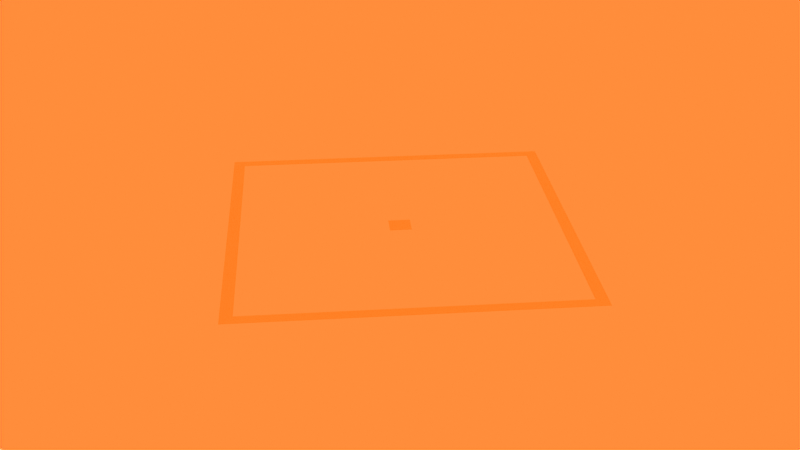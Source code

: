 # Source: CharacterStatus.blend  (saved by Blender 4.0.36; exported with 4.5.12 LTS)
import bpy
from mathutils import Matrix  # noqa: F401  (used for matrix-valued properties, if any)

bpy.ops.wm.read_factory_settings(use_empty=True)
scene = bpy.context.scene
scene.name = 'Scene'

# ---- collections
col_collection = bpy.data.collections.new('Collection'); scene.collection.children.link(col_collection)

# ---- materials (node trees are filled in below, after node groups)
mat_material = bpy.data.materials.new('Material')
mat_material.use_transparent_shadow = False
mat_material_001 = bpy.data.materials.new('Material.001')
mat_material_001.use_transparent_shadow = False

# ---- material node trees
mat_material.use_nodes = True; mat_material.node_tree.nodes.clear()
_N = mat_material.node_tree.nodes; _L = mat_material.node_tree.links
n0 = _N.new('ShaderNodeBsdfPrincipled'); n0.name = 'Principled BSDF'; n0.location = (10, 300)
n0.inputs[3].default_value = 1.45
n1 = _N.new('ShaderNodeOutputMaterial'); n1.name = 'Material Output'; n1.location = (300, 300)
_L.new(n0.outputs[0], n1.inputs[0])
n1.is_active_output = True
mat_material_001.use_nodes = True; mat_material_001.node_tree.nodes.clear()
_N = mat_material_001.node_tree.nodes; _L = mat_material_001.node_tree.links
n0 = _N.new('ShaderNodeBsdfPrincipled'); n0.name = 'Principled BSDF'; n0.location = (10, 300)
n0.inputs[3].default_value = 1.45
n1 = _N.new('ShaderNodeOutputMaterial'); n1.name = 'Material Output'; n1.location = (300, 300)
_L.new(n0.outputs[0], n1.inputs[0])
n1.is_active_output = True

# ---- world
world_world = bpy.data.worlds.new('World'); scene.world = world_world
world_world.use_nodes = True; world_world.node_tree.nodes.clear()
_N = world_world.node_tree.nodes; _L = world_world.node_tree.links
n0 = _N.new('ShaderNodeOutputWorld'); n0.name = 'World Output'; n0.location = (519, 300)
n1 = _N.new('ShaderNodeTexNoise'); n1.name = 'Musgrave Texture'; n1.location = (-880, 125)
n1.width = 150
n1.normalize = False
n1.inputs[2].default_value = 0.1
n1.inputs[3].default_value = 1.0
n1.inputs[4].default_value = 0.25
n2 = _N.new('ShaderNodeBackground'); n2.name = 'Background'; n2.location = (-247, 395)
n2.inputs[1].default_value = 0.5
n3 = _N.new('ShaderNodeTexSky'); n3.name = 'Sky Texture'; n3.location = (-603, 459)
n3.sky_type = 'PREETHAM'
n4 = _N.new('ShaderNodeVolumePrincipled'); n4.name = 'Principled Volume'; n4.location = (-31, 147)
n4.inputs[0].default_value = (1.0, 1.0, 1.0, 1.0)
n4.inputs[4].default_value = 0.5
n4.inputs[8].default_value = 0.8
n4.inputs[9].default_value = (1.0, 0.8804, 0.6259, 1.0)
n5 = _N.new('ShaderNodeMath'); n5.name = 'Math'; n5.location = (-314, 133)
n5.operation = 'MULTIPLY'
n5.use_clamp = True
n5.inputs[1].default_value = 0.01
n5.inputs[2].default_value = 0.0
n6 = _N.new('ShaderNodeValToRGB'); n6.name = 'ColorRamp'; n6.location = (-650, 150)
n6.color_ramp.interpolation = 'B_SPLINE'
while len(n6.color_ramp.elements) > 1: n6.color_ramp.elements.remove(n6.color_ramp.elements[-1])
n6.color_ramp.elements[0].position = 0.0; n6.color_ramp.elements[0].color = (0.398, 0.398, 0.398, 1.0)
_e = n6.color_ramp.elements.new(0.09545); _e.color = (1.0, 1.0, 1.0, 1.0)
_L.new(n1.outputs[0], n6.inputs[0])
_L.new(n2.outputs[0], n0.inputs[0])
_L.new(n3.outputs[0], n2.inputs[0])
_L.new(n4.outputs[0], n0.inputs[1])
_L.new(n6.outputs[0], n5.inputs[0])
_L.new(n5.outputs[0], n4.inputs[2])
n0.is_active_output = True
world_world.use_eevee_finite_volume = True
world_world.color = (0.05088, 0.05088, 0.05088)
world_world.use_sun_shadow = False
world_world.sun_shadow_jitter_overblur = 0.0

# ---- meshes
me_plane = bpy.data.meshes.new('Plane')
me_plane.from_pydata([(-1.414, 0.0, 0.0), (0.0, -1.414, 0.0), (0.0, 1.414, 0.0), (1.414, 0.0, 0.0), (0.0, 1.316, 0.0), (-1.316, 0.0, 0.0), (0.0, -1.316, 0.0), (1.316, 0.0, 0.0), (-0.08942, 0.0, 0.0), (0.0, -0.08942, 0.0), (0.0, 0.08942, 0.0), (0.08942, 0.0, 0.0)], [], [(1, 3, 7, 6), (2, 0, 5, 4), (3, 2, 4, 7), (0, 1, 6, 5), (8, 9, 11, 10)])
me_plane.polygons.foreach_set('material_index', [0, 0, 0, 0, 1])
_uv = me_plane.uv_layers.new(name='UVMap')
_uv.uv.foreach_set('vector', [1.0, 0.0, 1.0, 1.0, 1.0, 1.0, 1.0, 0.0, 0.0, 1.0, 0.0, 0.0, 0.0, 0.0, 0.0, 1.0, 1.0, 1.0, 0.0, 1.0, 0.0, 1.0, 1.0, 1.0, 0.0, 0.0, 1.0, 0.0, 1.0, 0.0, 0.0, 0.0, 0.0, 0.0, 1.0, 0.0, 1.0, 1.0, 0.0, 1.0])
me_plane.materials.append(mat_material)
me_plane.materials.append(mat_material_001)
me_plane.update()
arm_armature = bpy.data.armatures.new('Armature')  # bones are not reproduced

# ---- objects
ob_plane = bpy.data.objects.new('Plane', me_plane)
ob_armature = bpy.data.objects.new('Armature', arm_armature)

# ---- transforms, parenting, visibility, modifiers, constraints
ob_plane.parent = ob_armature
ob_plane.location = (0.0, 0.0, 0.0)
_vg = ob_plane.vertex_groups.new(name='Bone')
_m = ob_plane.modifiers.new('Armature', 'ARMATURE')
_m.object = ob_armature
ob_armature.location = (0.0, 0.0, 0.0)

# ---- collection membership
col_collection.objects.link(ob_plane)
col_collection.objects.link(ob_armature)

# ---- scene / render settings (as saved in the file)
scene.frame_start = 1; scene.frame_end = 250; scene.frame_set(1)
scene.render.engine = 'BLENDER_EEVEE_NEXT'
scene.render.use_motion_blur = True
scene.render.motion_blur_shutter = 1.0
scene.cycles.use_denoising = False
scene.cycles.samples = 128
scene.cycles.sampling_pattern = 'TABULATED_SOBOL'
scene.cycles.use_adaptive_sampling = False
scene.eevee.taa_samples = 8
scene.eevee.taa_render_samples = 16
scene.eevee.use_volumetric_shadows = True
scene.eevee.use_gtao = True
scene.eevee.gtao_distance = 5.0
scene.eevee.use_bokeh_jittered = True
scene.eevee.use_raytracing = True
scene.view_settings.view_transform = 'Filmic'
bpy.context.view_layer.update()

# ---- added for rendering (the .blend has no active camera): camera
cam_auto = bpy.data.cameras.new('AutoCamera')
cam_auto.lens = 50.0
cam_auto.sensor_width = 36.0
cam_auto.clip_end = 1000.0
ob_auto_camera = bpy.data.objects.new('AutoCamera', cam_auto)
scene.collection.objects.link(ob_auto_camera)
ob_auto_camera.location = (3.7009, -4.44108, 2.96072)
ob_auto_camera.rotation_euler = (1.09748, -7.21219e-08, 0.694738)
scene.camera = ob_auto_camera
bpy.context.view_layer.update()
